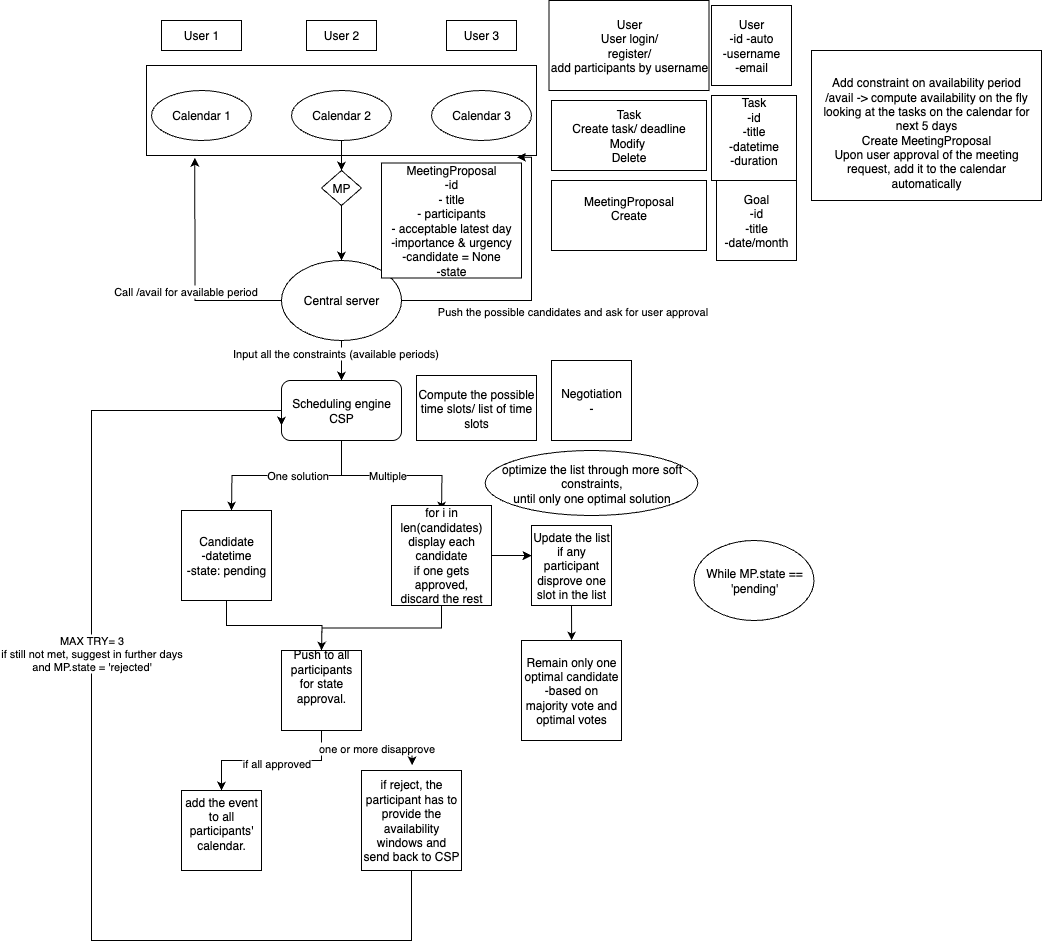

The diagram above was exported from draw.io. Its source (the exported page's mxGraphModel, read from the mxfile embedded in the PNG):
<mxGraphModel dx="1301" dy="1003" grid="1" gridSize="10" guides="1" tooltips="1" connect="1" arrows="1" fold="1" page="1" pageScale="1" pageWidth="1100" pageHeight="850" math="0" shadow="0">
  <root>
    <mxCell id="0" />
    <mxCell id="1" parent="0" />
    <mxCell id="XA2EtYWioUR8ZtX4tRS_-1" value="User 1" style="rounded=0;whiteSpace=wrap;html=1;" parent="1" vertex="1">
      <mxGeometry x="210" y="290" width="80" height="30" as="geometry" />
    </mxCell>
    <mxCell id="XA2EtYWioUR8ZtX4tRS_-2" value="User 2" style="rounded=0;whiteSpace=wrap;html=1;" parent="1" vertex="1">
      <mxGeometry x="355" y="290" width="70" height="30" as="geometry" />
    </mxCell>
    <mxCell id="XA2EtYWioUR8ZtX4tRS_-3" value="User 3" style="rounded=0;whiteSpace=wrap;html=1;" parent="1" vertex="1">
      <mxGeometry x="495" y="290" width="70" height="30" as="geometry" />
    </mxCell>
    <mxCell id="XA2EtYWioUR8ZtX4tRS_-4" value="Calendar 1" style="ellipse;whiteSpace=wrap;html=1;" parent="1" vertex="1">
      <mxGeometry x="200" y="360" width="100" height="50" as="geometry" />
    </mxCell>
    <mxCell id="XA2EtYWioUR8ZtX4tRS_-13" style="edgeStyle=orthogonalEdgeStyle;rounded=0;orthogonalLoop=1;jettySize=auto;html=1;entryX=0.5;entryY=0;entryDx=0;entryDy=0;" parent="1" source="XA2EtYWioUR8ZtX4tRS_-6" target="XA2EtYWioUR8ZtX4tRS_-11" edge="1">
      <mxGeometry relative="1" as="geometry" />
    </mxCell>
    <mxCell id="XA2EtYWioUR8ZtX4tRS_-6" value="Calendar 2" style="ellipse;whiteSpace=wrap;html=1;" parent="1" vertex="1">
      <mxGeometry x="340" y="360" width="100" height="50" as="geometry" />
    </mxCell>
    <mxCell id="XA2EtYWioUR8ZtX4tRS_-7" value="Calendar 3" style="ellipse;whiteSpace=wrap;html=1;" parent="1" vertex="1">
      <mxGeometry x="480" y="360" width="100" height="50" as="geometry" />
    </mxCell>
    <mxCell id="XA2EtYWioUR8ZtX4tRS_-17" style="edgeStyle=orthogonalEdgeStyle;rounded=0;orthogonalLoop=1;jettySize=auto;html=1;exitX=0.5;exitY=1;exitDx=0;exitDy=0;" parent="1" source="XA2EtYWioUR8ZtX4tRS_-8" target="XA2EtYWioUR8ZtX4tRS_-18" edge="1">
      <mxGeometry relative="1" as="geometry">
        <mxPoint x="390.33333333333326" y="640" as="targetPoint" />
      </mxGeometry>
    </mxCell>
    <mxCell id="XA2EtYWioUR8ZtX4tRS_-19" value="Input all the constraints (available periods)" style="edgeLabel;html=1;align=center;verticalAlign=middle;resizable=0;points=[];" parent="XA2EtYWioUR8ZtX4tRS_-17" vertex="1" connectable="0">
      <mxGeometry x="-0.4056" y="-7" relative="1" as="geometry">
        <mxPoint as="offset" />
      </mxGeometry>
    </mxCell>
    <mxCell id="XA2EtYWioUR8ZtX4tRS_-8" value="Central server" style="ellipse;whiteSpace=wrap;html=1;" parent="1" vertex="1">
      <mxGeometry x="330" y="530" width="120" height="80" as="geometry" />
    </mxCell>
    <mxCell id="XA2EtYWioUR8ZtX4tRS_-10" value="&lt;div&gt;User&lt;/div&gt;User login/&lt;div&gt;register/&lt;/div&gt;&lt;div&gt;add participants by username&lt;/div&gt;" style="rounded=0;whiteSpace=wrap;html=1;" parent="1" vertex="1">
      <mxGeometry x="597.5" y="270" width="160" height="90" as="geometry" />
    </mxCell>
    <mxCell id="XA2EtYWioUR8ZtX4tRS_-12" style="edgeStyle=orthogonalEdgeStyle;rounded=0;orthogonalLoop=1;jettySize=auto;html=1;exitX=0.5;exitY=1;exitDx=0;exitDy=0;" parent="1" source="XA2EtYWioUR8ZtX4tRS_-11" target="XA2EtYWioUR8ZtX4tRS_-8" edge="1">
      <mxGeometry relative="1" as="geometry" />
    </mxCell>
    <mxCell id="XA2EtYWioUR8ZtX4tRS_-11" value="MP" style="rhombus;whiteSpace=wrap;html=1;" parent="1" vertex="1">
      <mxGeometry x="370" y="440" width="40" height="35" as="geometry" />
    </mxCell>
    <mxCell id="XA2EtYWioUR8ZtX4tRS_-14" value="MeetingProposal&lt;div&gt;-id&lt;br&gt;&lt;div&gt;- title&lt;/div&gt;&lt;div&gt;- participants&lt;/div&gt;&lt;div&gt;- acceptable latest day&lt;/div&gt;&lt;div&gt;-importance &amp;amp; urgency&lt;/div&gt;&lt;/div&gt;&lt;div&gt;-candidate = None&lt;/div&gt;&lt;div&gt;-state&lt;/div&gt;" style="rounded=0;whiteSpace=wrap;html=1;" parent="1" vertex="1">
      <mxGeometry x="430" y="432.5" width="140" height="115" as="geometry" />
    </mxCell>
    <mxCell id="XA2EtYWioUR8ZtX4tRS_-15" style="edgeStyle=orthogonalEdgeStyle;rounded=0;orthogonalLoop=1;jettySize=auto;html=1;exitX=0;exitY=0.5;exitDx=0;exitDy=0;entryX=0.124;entryY=1.027;entryDx=0;entryDy=0;entryPerimeter=0;" parent="1" source="XA2EtYWioUR8ZtX4tRS_-8" target="XA2EtYWioUR8ZtX4tRS_-22" edge="1">
      <mxGeometry relative="1" as="geometry" />
    </mxCell>
    <mxCell id="XA2EtYWioUR8ZtX4tRS_-16" value="Call /avail for available period" style="edgeLabel;html=1;align=center;verticalAlign=middle;resizable=0;points=[];" parent="XA2EtYWioUR8ZtX4tRS_-15" vertex="1" connectable="0">
      <mxGeometry x="-0.3684" y="-1" relative="1" as="geometry">
        <mxPoint x="-25" y="-9" as="offset" />
      </mxGeometry>
    </mxCell>
    <mxCell id="MShTyF5mf9sXUholyvAb-5" style="edgeStyle=orthogonalEdgeStyle;rounded=0;orthogonalLoop=1;jettySize=auto;html=1;exitX=0.5;exitY=1;exitDx=0;exitDy=0;" edge="1" parent="1" source="XA2EtYWioUR8ZtX4tRS_-18">
      <mxGeometry relative="1" as="geometry">
        <mxPoint x="280" y="780" as="targetPoint" />
      </mxGeometry>
    </mxCell>
    <mxCell id="MShTyF5mf9sXUholyvAb-6" value="One solution" style="edgeLabel;html=1;align=center;verticalAlign=middle;resizable=0;points=[];" vertex="1" connectable="0" parent="MShTyF5mf9sXUholyvAb-5">
      <mxGeometry x="-0.1096" y="-1" relative="1" as="geometry">
        <mxPoint as="offset" />
      </mxGeometry>
    </mxCell>
    <mxCell id="MShTyF5mf9sXUholyvAb-7" style="edgeStyle=orthogonalEdgeStyle;rounded=0;orthogonalLoop=1;jettySize=auto;html=1;exitX=0.5;exitY=1;exitDx=0;exitDy=0;" edge="1" parent="1" source="XA2EtYWioUR8ZtX4tRS_-18">
      <mxGeometry relative="1" as="geometry">
        <mxPoint x="490" y="780" as="targetPoint" />
      </mxGeometry>
    </mxCell>
    <mxCell id="MShTyF5mf9sXUholyvAb-8" value="Multiple" style="edgeLabel;html=1;align=center;verticalAlign=middle;resizable=0;points=[];" vertex="1" connectable="0" parent="MShTyF5mf9sXUholyvAb-7">
      <mxGeometry x="-0.0618" y="1" relative="1" as="geometry">
        <mxPoint as="offset" />
      </mxGeometry>
    </mxCell>
    <mxCell id="XA2EtYWioUR8ZtX4tRS_-18" value="Scheduling engine&lt;div&gt;CSP&lt;/div&gt;" style="rounded=1;whiteSpace=wrap;html=1;" parent="1" vertex="1">
      <mxGeometry x="330.0033333333333" y="650" width="120" height="60" as="geometry" />
    </mxCell>
    <mxCell id="XA2EtYWioUR8ZtX4tRS_-20" value="Compute the possible time slots/ list of time slots" style="rounded=0;whiteSpace=wrap;html=1;" parent="1" vertex="1">
      <mxGeometry x="465" y="645" width="120" height="65" as="geometry" />
    </mxCell>
    <mxCell id="XA2EtYWioUR8ZtX4tRS_-22" value="" style="rounded=0;whiteSpace=wrap;html=1;fillColor=none;" parent="1" vertex="1">
      <mxGeometry x="195" y="335" width="390" height="90" as="geometry" />
    </mxCell>
    <mxCell id="XA2EtYWioUR8ZtX4tRS_-23" style="edgeStyle=orthogonalEdgeStyle;rounded=0;orthogonalLoop=1;jettySize=auto;html=1;exitX=1;exitY=0.5;exitDx=0;exitDy=0;entryX=0.95;entryY=1.019;entryDx=0;entryDy=0;entryPerimeter=0;" parent="1" source="XA2EtYWioUR8ZtX4tRS_-8" target="XA2EtYWioUR8ZtX4tRS_-22" edge="1">
      <mxGeometry relative="1" as="geometry">
        <Array as="points">
          <mxPoint x="580" y="570" />
          <mxPoint x="580" y="427" />
        </Array>
      </mxGeometry>
    </mxCell>
    <mxCell id="XA2EtYWioUR8ZtX4tRS_-24" value="Push the possible candidates and ask for user approval" style="edgeLabel;html=1;align=center;verticalAlign=middle;resizable=0;points=[];" parent="XA2EtYWioUR8ZtX4tRS_-23" vertex="1" connectable="0">
      <mxGeometry x="-0.262" y="1" relative="1" as="geometry">
        <mxPoint x="64" y="11" as="offset" />
      </mxGeometry>
    </mxCell>
    <mxCell id="XA2EtYWioUR8ZtX4tRS_-26" value="&lt;br&gt;&lt;div&gt;Add constraint on availability period&lt;/div&gt;&lt;div&gt;/avail -&amp;gt; compute availability on the fly looking at the tasks on the calendar for next 5 days&lt;/div&gt;&lt;div&gt;Create MeetingProposal&lt;/div&gt;&lt;div&gt;Upon user approval of the meeting request, add it to the calendar automatically&lt;/div&gt;" style="rounded=0;whiteSpace=wrap;html=1;" parent="1" vertex="1">
      <mxGeometry x="860" y="320" width="230" height="150" as="geometry" />
    </mxCell>
    <mxCell id="XA2EtYWioUR8ZtX4tRS_-27" value="&lt;div&gt;Task&lt;/div&gt;Create task/ deadline&lt;div&gt;Modify&amp;nbsp;&lt;/div&gt;&lt;div&gt;Delete&lt;/div&gt;" style="rounded=0;whiteSpace=wrap;html=1;" parent="1" vertex="1">
      <mxGeometry x="600" y="370" width="155" height="70" as="geometry" />
    </mxCell>
    <mxCell id="XA2EtYWioUR8ZtX4tRS_-29" value="MeetingProposal&lt;div&gt;Create&lt;/div&gt;&lt;div&gt;&lt;br&gt;&lt;/div&gt;" style="rounded=0;whiteSpace=wrap;html=1;" parent="1" vertex="1">
      <mxGeometry x="600" y="450" width="155" height="70" as="geometry" />
    </mxCell>
    <mxCell id="MShTyF5mf9sXUholyvAb-1" value="User&lt;div&gt;-id -auto&lt;/div&gt;&lt;div&gt;-username&lt;/div&gt;&lt;div&gt;-email&lt;/div&gt;" style="whiteSpace=wrap;html=1;aspect=fixed;" vertex="1" parent="1">
      <mxGeometry x="760" y="275" width="80" height="80" as="geometry" />
    </mxCell>
    <mxCell id="MShTyF5mf9sXUholyvAb-2" value="Task&lt;div&gt;-id&lt;/div&gt;&lt;div&gt;-title&lt;/div&gt;&lt;div&gt;-datetime&lt;/div&gt;&lt;div&gt;-duration&lt;/div&gt;&lt;div&gt;&lt;br&gt;&lt;/div&gt;" style="whiteSpace=wrap;html=1;aspect=fixed;" vertex="1" parent="1">
      <mxGeometry x="760" y="365" width="85" height="85" as="geometry" />
    </mxCell>
    <mxCell id="MShTyF5mf9sXUholyvAb-3" value="Goal&lt;div&gt;-id&lt;/div&gt;&lt;div&gt;-title&lt;/div&gt;&lt;div&gt;-date/month&lt;/div&gt;" style="whiteSpace=wrap;html=1;aspect=fixed;" vertex="1" parent="1">
      <mxGeometry x="765" y="450" width="80" height="80" as="geometry" />
    </mxCell>
    <mxCell id="MShTyF5mf9sXUholyvAb-4" value="Negotiation&lt;div&gt;-&lt;/div&gt;" style="whiteSpace=wrap;html=1;aspect=fixed;" vertex="1" parent="1">
      <mxGeometry x="600" y="630" width="80" height="80" as="geometry" />
    </mxCell>
    <mxCell id="MShTyF5mf9sXUholyvAb-11" style="edgeStyle=orthogonalEdgeStyle;rounded=0;orthogonalLoop=1;jettySize=auto;html=1;exitX=0.5;exitY=1;exitDx=0;exitDy=0;" edge="1" parent="1" source="MShTyF5mf9sXUholyvAb-9">
      <mxGeometry relative="1" as="geometry">
        <mxPoint x="370" y="920" as="targetPoint" />
      </mxGeometry>
    </mxCell>
    <mxCell id="MShTyF5mf9sXUholyvAb-9" value="Candidate&lt;div&gt;&lt;div&gt;-datetime&lt;/div&gt;&lt;/div&gt;&lt;div&gt;-state: pending&lt;/div&gt;" style="whiteSpace=wrap;html=1;aspect=fixed;" vertex="1" parent="1">
      <mxGeometry x="230" y="780" width="90" height="90" as="geometry" />
    </mxCell>
    <mxCell id="MShTyF5mf9sXUholyvAb-13" style="edgeStyle=orthogonalEdgeStyle;rounded=0;orthogonalLoop=1;jettySize=auto;html=1;exitX=0.5;exitY=1;exitDx=0;exitDy=0;" edge="1" parent="1" source="MShTyF5mf9sXUholyvAb-10">
      <mxGeometry relative="1" as="geometry">
        <mxPoint x="370" y="920" as="targetPoint" />
      </mxGeometry>
    </mxCell>
    <mxCell id="MShTyF5mf9sXUholyvAb-15" style="edgeStyle=orthogonalEdgeStyle;rounded=0;orthogonalLoop=1;jettySize=auto;html=1;exitX=1;exitY=0.5;exitDx=0;exitDy=0;" edge="1" parent="1" source="MShTyF5mf9sXUholyvAb-10">
      <mxGeometry relative="1" as="geometry">
        <mxPoint x="580" y="825.1428571428573" as="targetPoint" />
      </mxGeometry>
    </mxCell>
    <mxCell id="MShTyF5mf9sXUholyvAb-10" value="for i in len(candidates)&lt;div&gt;display each candidate&lt;/div&gt;&lt;div&gt;if one gets approved,&lt;/div&gt;&lt;div&gt;discard the rest&lt;/div&gt;" style="whiteSpace=wrap;html=1;aspect=fixed;" vertex="1" parent="1">
      <mxGeometry x="440" y="775" width="100" height="100" as="geometry" />
    </mxCell>
    <mxCell id="MShTyF5mf9sXUholyvAb-18" style="edgeStyle=orthogonalEdgeStyle;rounded=0;orthogonalLoop=1;jettySize=auto;html=1;exitX=0.5;exitY=1;exitDx=0;exitDy=0;entryX=0.5;entryY=0;entryDx=0;entryDy=0;" edge="1" parent="1" source="MShTyF5mf9sXUholyvAb-14" target="MShTyF5mf9sXUholyvAb-21">
      <mxGeometry relative="1" as="geometry">
        <mxPoint x="280" y="1050" as="targetPoint" />
      </mxGeometry>
    </mxCell>
    <mxCell id="MShTyF5mf9sXUholyvAb-20" value="if all approved" style="edgeLabel;html=1;align=center;verticalAlign=middle;resizable=0;points=[];" vertex="1" connectable="0" parent="MShTyF5mf9sXUholyvAb-18">
      <mxGeometry x="-0.0446" y="2" relative="1" as="geometry">
        <mxPoint as="offset" />
      </mxGeometry>
    </mxCell>
    <mxCell id="MShTyF5mf9sXUholyvAb-19" style="edgeStyle=orthogonalEdgeStyle;rounded=0;orthogonalLoop=1;jettySize=auto;html=1;exitX=0.5;exitY=1;exitDx=0;exitDy=0;entryX=0.506;entryY=-0.052;entryDx=0;entryDy=0;entryPerimeter=0;" edge="1" parent="1" source="MShTyF5mf9sXUholyvAb-14" target="MShTyF5mf9sXUholyvAb-22">
      <mxGeometry relative="1" as="geometry">
        <mxPoint x="450" y="1050" as="targetPoint" />
      </mxGeometry>
    </mxCell>
    <mxCell id="MShTyF5mf9sXUholyvAb-23" value="one or more disapprove" style="edgeLabel;html=1;align=center;verticalAlign=middle;resizable=0;points=[];" vertex="1" connectable="0" parent="MShTyF5mf9sXUholyvAb-19">
      <mxGeometry x="0.2008" y="3" relative="1" as="geometry">
        <mxPoint as="offset" />
      </mxGeometry>
    </mxCell>
    <mxCell id="MShTyF5mf9sXUholyvAb-14" value="Push to all participants&lt;div&gt;for state approval.&lt;/div&gt;&lt;div&gt;&lt;br&gt;&lt;/div&gt;&lt;div&gt;&lt;br&gt;&lt;/div&gt;" style="whiteSpace=wrap;html=1;aspect=fixed;align=center;" vertex="1" parent="1">
      <mxGeometry x="330" y="920" width="80" height="80" as="geometry" />
    </mxCell>
    <mxCell id="MShTyF5mf9sXUholyvAb-24" style="edgeStyle=orthogonalEdgeStyle;rounded=0;orthogonalLoop=1;jettySize=auto;html=1;exitX=0.5;exitY=1;exitDx=0;exitDy=0;" edge="1" parent="1" source="MShTyF5mf9sXUholyvAb-16">
      <mxGeometry relative="1" as="geometry">
        <mxPoint x="620.1428571428573" y="910" as="targetPoint" />
      </mxGeometry>
    </mxCell>
    <mxCell id="MShTyF5mf9sXUholyvAb-16" value="Update the list if any participant disprove one slot in the list" style="whiteSpace=wrap;html=1;aspect=fixed;" vertex="1" parent="1">
      <mxGeometry x="580" y="795" width="80" height="80" as="geometry" />
    </mxCell>
    <mxCell id="MShTyF5mf9sXUholyvAb-21" value="add the event to all participants' calendar.&lt;div&gt;&lt;div&gt;&lt;br&gt;&lt;/div&gt;&lt;/div&gt;" style="whiteSpace=wrap;html=1;aspect=fixed;" vertex="1" parent="1">
      <mxGeometry x="230" y="1060" width="80" height="80" as="geometry" />
    </mxCell>
    <mxCell id="MShTyF5mf9sXUholyvAb-27" style="edgeStyle=orthogonalEdgeStyle;rounded=0;orthogonalLoop=1;jettySize=auto;html=1;exitX=0.5;exitY=1;exitDx=0;exitDy=0;entryX=0;entryY=0.75;entryDx=0;entryDy=0;" edge="1" parent="1" source="MShTyF5mf9sXUholyvAb-22" target="XA2EtYWioUR8ZtX4tRS_-18">
      <mxGeometry relative="1" as="geometry">
        <Array as="points">
          <mxPoint x="460" y="1210" />
          <mxPoint x="140" y="1210" />
          <mxPoint x="140" y="680" />
          <mxPoint x="330" y="680" />
        </Array>
      </mxGeometry>
    </mxCell>
    <mxCell id="MShTyF5mf9sXUholyvAb-28" value="MAX TRY= 3&lt;div&gt;if still not met, suggest in further days&lt;/div&gt;&lt;div&gt;and MP.state = 'rejected'&lt;/div&gt;" style="edgeLabel;html=1;align=center;verticalAlign=middle;resizable=0;points=[];" vertex="1" connectable="0" parent="MShTyF5mf9sXUholyvAb-27">
      <mxGeometry x="0.2047" y="1" relative="1" as="geometry">
        <mxPoint as="offset" />
      </mxGeometry>
    </mxCell>
    <mxCell id="MShTyF5mf9sXUholyvAb-22" value="if reject, the participant has to provide the availability windows and send back to CSP" style="whiteSpace=wrap;html=1;aspect=fixed;" vertex="1" parent="1">
      <mxGeometry x="410" y="1040" width="100" height="100" as="geometry" />
    </mxCell>
    <mxCell id="MShTyF5mf9sXUholyvAb-25" value="Remain only one optimal candidate&lt;div&gt;-based on majority vote and optimal votes&lt;/div&gt;" style="whiteSpace=wrap;html=1;aspect=fixed;" vertex="1" parent="1">
      <mxGeometry x="570" y="910" width="100" height="100" as="geometry" />
    </mxCell>
    <mxCell id="MShTyF5mf9sXUholyvAb-26" value="optimize the list through more soft constraints,&lt;div&gt;until only one optimal solution&lt;/div&gt;" style="ellipse;whiteSpace=wrap;html=1;" vertex="1" parent="1">
      <mxGeometry x="533.75" y="720" width="212.5" height="65" as="geometry" />
    </mxCell>
    <mxCell id="MShTyF5mf9sXUholyvAb-29" value="While MP.state == 'pending'" style="ellipse;whiteSpace=wrap;html=1;" vertex="1" parent="1">
      <mxGeometry x="742.5" y="810" width="120" height="80" as="geometry" />
    </mxCell>
  </root>
</mxGraphModel>